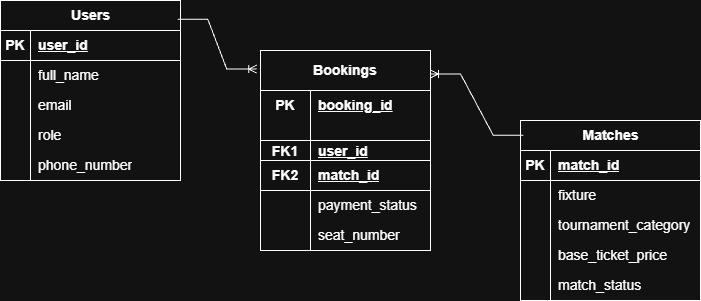

The diagram above was exported from draw.io. Its source (the exported page's mxGraphModel, read from the mxfile embedded in the PNG):
<mxGraphModel dx="774" dy="471" grid="1" gridSize="10" guides="1" tooltips="1" connect="1" arrows="1" fold="1" page="1" pageScale="1" pageWidth="827" pageHeight="1169" math="0" shadow="0">
  <root>
    <mxCell id="0" />
    <mxCell id="1" parent="0" />
    <mxCell id="E6XTMFxGwfGfK3T0ABAr-15" parent="1" style="shape=table;startSize=30;container=1;collapsible=1;childLayout=tableLayout;fixedRows=1;rowLines=0;fontStyle=1;align=center;resizeLast=1;html=1;fontSize=14;" value="Users" vertex="1">
      <mxGeometry height="180" width="180" x="30" y="370" as="geometry" />
    </mxCell>
    <mxCell id="E6XTMFxGwfGfK3T0ABAr-16" parent="E6XTMFxGwfGfK3T0ABAr-15" style="shape=tableRow;horizontal=0;startSize=0;swimlaneHead=0;swimlaneBody=0;fillColor=none;collapsible=0;dropTarget=0;points=[[0,0.5],[1,0.5]];portConstraint=eastwest;top=0;left=0;right=0;bottom=1;fontSize=14;" value="" vertex="1">
      <mxGeometry height="30" width="180" y="30" as="geometry" />
    </mxCell>
    <mxCell id="E6XTMFxGwfGfK3T0ABAr-17" parent="E6XTMFxGwfGfK3T0ABAr-16" style="shape=partialRectangle;connectable=0;fillColor=none;top=0;left=0;bottom=0;right=0;fontStyle=1;overflow=hidden;whiteSpace=wrap;html=1;fontSize=14;" value="PK" vertex="1">
      <mxGeometry height="30" width="30" as="geometry">
        <mxRectangle height="30" width="30" as="alternateBounds" />
      </mxGeometry>
    </mxCell>
    <mxCell id="E6XTMFxGwfGfK3T0ABAr-18" parent="E6XTMFxGwfGfK3T0ABAr-16" style="shape=partialRectangle;connectable=0;fillColor=none;top=0;left=0;bottom=0;right=0;align=left;spacingLeft=6;fontStyle=5;overflow=hidden;whiteSpace=wrap;html=1;fontSize=14;" value="&lt;font&gt;user_id&lt;/font&gt;" vertex="1">
      <mxGeometry height="30" width="150" x="30" as="geometry">
        <mxRectangle height="30" width="150" as="alternateBounds" />
      </mxGeometry>
    </mxCell>
    <mxCell id="E6XTMFxGwfGfK3T0ABAr-19" parent="E6XTMFxGwfGfK3T0ABAr-15" style="shape=tableRow;horizontal=0;startSize=0;swimlaneHead=0;swimlaneBody=0;fillColor=none;collapsible=0;dropTarget=0;points=[[0,0.5],[1,0.5]];portConstraint=eastwest;top=0;left=0;right=0;bottom=0;fontSize=14;" value="" vertex="1">
      <mxGeometry height="30" width="180" y="60" as="geometry" />
    </mxCell>
    <mxCell id="E6XTMFxGwfGfK3T0ABAr-20" parent="E6XTMFxGwfGfK3T0ABAr-19" style="shape=partialRectangle;connectable=0;fillColor=none;top=0;left=0;bottom=0;right=0;editable=1;overflow=hidden;whiteSpace=wrap;html=1;fontSize=14;" value="" vertex="1">
      <mxGeometry height="30" width="30" as="geometry">
        <mxRectangle height="30" width="30" as="alternateBounds" />
      </mxGeometry>
    </mxCell>
    <mxCell id="E6XTMFxGwfGfK3T0ABAr-21" parent="E6XTMFxGwfGfK3T0ABAr-19" style="shape=partialRectangle;connectable=0;fillColor=none;top=0;left=0;bottom=0;right=0;align=left;spacingLeft=6;overflow=hidden;whiteSpace=wrap;html=1;fontSize=14;" value="full_name" vertex="1">
      <mxGeometry height="30" width="150" x="30" as="geometry">
        <mxRectangle height="30" width="150" as="alternateBounds" />
      </mxGeometry>
    </mxCell>
    <mxCell id="E6XTMFxGwfGfK3T0ABAr-22" parent="E6XTMFxGwfGfK3T0ABAr-15" style="shape=tableRow;horizontal=0;startSize=0;swimlaneHead=0;swimlaneBody=0;fillColor=none;collapsible=0;dropTarget=0;points=[[0,0.5],[1,0.5]];portConstraint=eastwest;top=0;left=0;right=0;bottom=0;fontSize=14;" value="" vertex="1">
      <mxGeometry height="30" width="180" y="90" as="geometry" />
    </mxCell>
    <mxCell id="E6XTMFxGwfGfK3T0ABAr-23" parent="E6XTMFxGwfGfK3T0ABAr-22" style="shape=partialRectangle;connectable=0;fillColor=none;top=0;left=0;bottom=0;right=0;editable=1;overflow=hidden;whiteSpace=wrap;html=1;fontSize=14;" value="" vertex="1">
      <mxGeometry height="30" width="30" as="geometry">
        <mxRectangle height="30" width="30" as="alternateBounds" />
      </mxGeometry>
    </mxCell>
    <mxCell id="E6XTMFxGwfGfK3T0ABAr-24" parent="E6XTMFxGwfGfK3T0ABAr-22" style="shape=partialRectangle;connectable=0;fillColor=none;top=0;left=0;bottom=0;right=0;align=left;spacingLeft=6;overflow=hidden;whiteSpace=wrap;html=1;fontSize=14;" value="email" vertex="1">
      <mxGeometry height="30" width="150" x="30" as="geometry">
        <mxRectangle height="30" width="150" as="alternateBounds" />
      </mxGeometry>
    </mxCell>
    <mxCell id="E6XTMFxGwfGfK3T0ABAr-25" parent="E6XTMFxGwfGfK3T0ABAr-15" style="shape=tableRow;horizontal=0;startSize=0;swimlaneHead=0;swimlaneBody=0;fillColor=none;collapsible=0;dropTarget=0;points=[[0,0.5],[1,0.5]];portConstraint=eastwest;top=0;left=0;right=0;bottom=0;fontSize=14;" value="" vertex="1">
      <mxGeometry height="30" width="180" y="120" as="geometry" />
    </mxCell>
    <mxCell id="E6XTMFxGwfGfK3T0ABAr-26" parent="E6XTMFxGwfGfK3T0ABAr-25" style="shape=partialRectangle;connectable=0;fillColor=none;top=0;left=0;bottom=0;right=0;editable=1;overflow=hidden;whiteSpace=wrap;html=1;fontSize=14;" value="" vertex="1">
      <mxGeometry height="30" width="30" as="geometry">
        <mxRectangle height="30" width="30" as="alternateBounds" />
      </mxGeometry>
    </mxCell>
    <mxCell id="E6XTMFxGwfGfK3T0ABAr-27" parent="E6XTMFxGwfGfK3T0ABAr-25" style="shape=partialRectangle;connectable=0;fillColor=none;top=0;left=0;bottom=0;right=0;align=left;spacingLeft=6;overflow=hidden;whiteSpace=wrap;html=1;fontSize=14;" value="role" vertex="1">
      <mxGeometry height="30" width="150" x="30" as="geometry">
        <mxRectangle height="30" width="150" as="alternateBounds" />
      </mxGeometry>
    </mxCell>
    <mxCell id="E6XTMFxGwfGfK3T0ABAr-51" parent="E6XTMFxGwfGfK3T0ABAr-15" style="shape=tableRow;horizontal=0;startSize=0;swimlaneHead=0;swimlaneBody=0;fillColor=none;collapsible=0;dropTarget=0;points=[[0,0.5],[1,0.5]];portConstraint=eastwest;top=0;left=0;right=0;bottom=0;fontSize=14;" value="" vertex="1">
      <mxGeometry height="30" width="180" y="150" as="geometry" />
    </mxCell>
    <mxCell id="E6XTMFxGwfGfK3T0ABAr-52" parent="E6XTMFxGwfGfK3T0ABAr-51" style="shape=partialRectangle;connectable=0;fillColor=none;top=0;left=0;bottom=0;right=0;editable=1;overflow=hidden;whiteSpace=wrap;html=1;fontSize=14;" value="" vertex="1">
      <mxGeometry height="30" width="30" as="geometry">
        <mxRectangle height="30" width="30" as="alternateBounds" />
      </mxGeometry>
    </mxCell>
    <mxCell id="E6XTMFxGwfGfK3T0ABAr-53" parent="E6XTMFxGwfGfK3T0ABAr-51" style="shape=partialRectangle;connectable=0;fillColor=none;top=0;left=0;bottom=0;right=0;align=left;spacingLeft=6;overflow=hidden;whiteSpace=wrap;html=1;fontSize=14;" value="phone_number" vertex="1">
      <mxGeometry height="30" width="150" x="30" as="geometry">
        <mxRectangle height="30" width="150" as="alternateBounds" />
      </mxGeometry>
    </mxCell>
    <mxCell id="E6XTMFxGwfGfK3T0ABAr-54" parent="1" style="shape=table;startSize=30;container=1;collapsible=1;childLayout=tableLayout;fixedRows=1;rowLines=0;fontStyle=1;align=center;resizeLast=1;html=1;fontSize=14;" value="Matches" vertex="1">
      <mxGeometry height="180" width="180" x="550" y="490" as="geometry" />
    </mxCell>
    <mxCell id="E6XTMFxGwfGfK3T0ABAr-55" parent="E6XTMFxGwfGfK3T0ABAr-54" style="shape=tableRow;horizontal=0;startSize=0;swimlaneHead=0;swimlaneBody=0;fillColor=none;collapsible=0;dropTarget=0;points=[[0,0.5],[1,0.5]];portConstraint=eastwest;top=0;left=0;right=0;bottom=1;fontSize=14;" value="" vertex="1">
      <mxGeometry height="30" width="180" y="30" as="geometry" />
    </mxCell>
    <mxCell id="E6XTMFxGwfGfK3T0ABAr-56" parent="E6XTMFxGwfGfK3T0ABAr-55" style="shape=partialRectangle;connectable=0;fillColor=none;top=0;left=0;bottom=0;right=0;fontStyle=1;overflow=hidden;whiteSpace=wrap;html=1;fontSize=14;" value="PK" vertex="1">
      <mxGeometry height="30" width="30" as="geometry">
        <mxRectangle height="30" width="30" as="alternateBounds" />
      </mxGeometry>
    </mxCell>
    <mxCell id="E6XTMFxGwfGfK3T0ABAr-57" parent="E6XTMFxGwfGfK3T0ABAr-55" style="shape=partialRectangle;connectable=0;fillColor=none;top=0;left=0;bottom=0;right=0;align=left;spacingLeft=6;fontStyle=5;overflow=hidden;whiteSpace=wrap;html=1;fontSize=14;" value="match_id" vertex="1">
      <mxGeometry height="30" width="150" x="30" as="geometry">
        <mxRectangle height="30" width="150" as="alternateBounds" />
      </mxGeometry>
    </mxCell>
    <mxCell id="E6XTMFxGwfGfK3T0ABAr-58" parent="E6XTMFxGwfGfK3T0ABAr-54" style="shape=tableRow;horizontal=0;startSize=0;swimlaneHead=0;swimlaneBody=0;fillColor=none;collapsible=0;dropTarget=0;points=[[0,0.5],[1,0.5]];portConstraint=eastwest;top=0;left=0;right=0;bottom=0;fontSize=14;" value="" vertex="1">
      <mxGeometry height="30" width="180" y="60" as="geometry" />
    </mxCell>
    <mxCell id="E6XTMFxGwfGfK3T0ABAr-59" parent="E6XTMFxGwfGfK3T0ABAr-58" style="shape=partialRectangle;connectable=0;fillColor=none;top=0;left=0;bottom=0;right=0;editable=1;overflow=hidden;whiteSpace=wrap;html=1;fontSize=14;" value="" vertex="1">
      <mxGeometry height="30" width="30" as="geometry">
        <mxRectangle height="30" width="30" as="alternateBounds" />
      </mxGeometry>
    </mxCell>
    <mxCell id="E6XTMFxGwfGfK3T0ABAr-60" parent="E6XTMFxGwfGfK3T0ABAr-58" style="shape=partialRectangle;connectable=0;fillColor=none;top=0;left=0;bottom=0;right=0;align=left;spacingLeft=6;overflow=hidden;whiteSpace=wrap;html=1;fontSize=14;" value="fixture" vertex="1">
      <mxGeometry height="30" width="150" x="30" as="geometry">
        <mxRectangle height="30" width="150" as="alternateBounds" />
      </mxGeometry>
    </mxCell>
    <mxCell id="E6XTMFxGwfGfK3T0ABAr-61" parent="E6XTMFxGwfGfK3T0ABAr-54" style="shape=tableRow;horizontal=0;startSize=0;swimlaneHead=0;swimlaneBody=0;fillColor=none;collapsible=0;dropTarget=0;points=[[0,0.5],[1,0.5]];portConstraint=eastwest;top=0;left=0;right=0;bottom=0;fontSize=14;" value="" vertex="1">
      <mxGeometry height="30" width="180" y="90" as="geometry" />
    </mxCell>
    <mxCell id="E6XTMFxGwfGfK3T0ABAr-62" parent="E6XTMFxGwfGfK3T0ABAr-61" style="shape=partialRectangle;connectable=0;fillColor=none;top=0;left=0;bottom=0;right=0;editable=1;overflow=hidden;whiteSpace=wrap;html=1;fontSize=14;" value="" vertex="1">
      <mxGeometry height="30" width="30" as="geometry">
        <mxRectangle height="30" width="30" as="alternateBounds" />
      </mxGeometry>
    </mxCell>
    <mxCell id="E6XTMFxGwfGfK3T0ABAr-63" parent="E6XTMFxGwfGfK3T0ABAr-61" style="shape=partialRectangle;connectable=0;fillColor=none;top=0;left=0;bottom=0;right=0;align=left;spacingLeft=6;overflow=hidden;whiteSpace=wrap;html=1;fontSize=14;" value="tournament_category" vertex="1">
      <mxGeometry height="30" width="150" x="30" as="geometry">
        <mxRectangle height="30" width="150" as="alternateBounds" />
      </mxGeometry>
    </mxCell>
    <mxCell id="E6XTMFxGwfGfK3T0ABAr-64" parent="E6XTMFxGwfGfK3T0ABAr-54" style="shape=tableRow;horizontal=0;startSize=0;swimlaneHead=0;swimlaneBody=0;fillColor=none;collapsible=0;dropTarget=0;points=[[0,0.5],[1,0.5]];portConstraint=eastwest;top=0;left=0;right=0;bottom=0;fontSize=14;" value="" vertex="1">
      <mxGeometry height="30" width="180" y="120" as="geometry" />
    </mxCell>
    <mxCell id="E6XTMFxGwfGfK3T0ABAr-65" parent="E6XTMFxGwfGfK3T0ABAr-64" style="shape=partialRectangle;connectable=0;fillColor=none;top=0;left=0;bottom=0;right=0;editable=1;overflow=hidden;whiteSpace=wrap;html=1;fontSize=14;" value="" vertex="1">
      <mxGeometry height="30" width="30" as="geometry">
        <mxRectangle height="30" width="30" as="alternateBounds" />
      </mxGeometry>
    </mxCell>
    <mxCell id="E6XTMFxGwfGfK3T0ABAr-66" parent="E6XTMFxGwfGfK3T0ABAr-64" style="shape=partialRectangle;connectable=0;fillColor=none;top=0;left=0;bottom=0;right=0;align=left;spacingLeft=6;overflow=hidden;whiteSpace=wrap;html=1;fontSize=14;" value="base_ticket_price" vertex="1">
      <mxGeometry height="30" width="150" x="30" as="geometry">
        <mxRectangle height="30" width="150" as="alternateBounds" />
      </mxGeometry>
    </mxCell>
    <mxCell id="E6XTMFxGwfGfK3T0ABAr-67" parent="E6XTMFxGwfGfK3T0ABAr-54" style="shape=tableRow;horizontal=0;startSize=0;swimlaneHead=0;swimlaneBody=0;fillColor=none;collapsible=0;dropTarget=0;points=[[0,0.5],[1,0.5]];portConstraint=eastwest;top=0;left=0;right=0;bottom=0;fontSize=14;" value="" vertex="1">
      <mxGeometry height="30" width="180" y="150" as="geometry" />
    </mxCell>
    <mxCell id="E6XTMFxGwfGfK3T0ABAr-68" parent="E6XTMFxGwfGfK3T0ABAr-67" style="shape=partialRectangle;connectable=0;fillColor=none;top=0;left=0;bottom=0;right=0;editable=1;overflow=hidden;whiteSpace=wrap;html=1;fontSize=14;" value="" vertex="1">
      <mxGeometry height="30" width="30" as="geometry">
        <mxRectangle height="30" width="30" as="alternateBounds" />
      </mxGeometry>
    </mxCell>
    <mxCell id="E6XTMFxGwfGfK3T0ABAr-69" parent="E6XTMFxGwfGfK3T0ABAr-67" style="shape=partialRectangle;connectable=0;fillColor=none;top=0;left=0;bottom=0;right=0;align=left;spacingLeft=6;overflow=hidden;whiteSpace=wrap;html=1;fontSize=14;" value="match_status" vertex="1">
      <mxGeometry height="30" width="150" x="30" as="geometry">
        <mxRectangle height="30" width="150" as="alternateBounds" />
      </mxGeometry>
    </mxCell>
    <mxCell id="E6XTMFxGwfGfK3T0ABAr-112" parent="1" style="shape=table;startSize=40;container=1;collapsible=1;childLayout=tableLayout;fixedRows=1;rowLines=0;fontStyle=1;align=center;resizeLast=1;html=1;whiteSpace=wrap;fontSize=14;" value="&lt;span style=&quot;white-space: nowrap;&quot;&gt;Bookings&lt;/span&gt;" vertex="1">
      <mxGeometry height="200" width="170" x="290" y="420" as="geometry" />
    </mxCell>
    <mxCell id="E6XTMFxGwfGfK3T0ABAr-113" parent="E6XTMFxGwfGfK3T0ABAr-112" style="shape=tableRow;horizontal=0;startSize=0;swimlaneHead=0;swimlaneBody=0;fillColor=none;collapsible=0;dropTarget=0;points=[[0,0.5],[1,0.5]];portConstraint=eastwest;top=0;left=0;right=0;bottom=0;html=1;fontSize=14;" value="" vertex="1">
      <mxGeometry height="30" width="170" y="40" as="geometry" />
    </mxCell>
    <mxCell id="E6XTMFxGwfGfK3T0ABAr-114" parent="E6XTMFxGwfGfK3T0ABAr-113" style="shape=partialRectangle;connectable=0;fillColor=none;top=0;left=0;bottom=0;right=0;fontStyle=1;overflow=hidden;html=1;whiteSpace=wrap;fontSize=14;" value="PK" vertex="1">
      <mxGeometry height="30" width="50" as="geometry">
        <mxRectangle height="30" width="50" as="alternateBounds" />
      </mxGeometry>
    </mxCell>
    <mxCell id="E6XTMFxGwfGfK3T0ABAr-115" parent="E6XTMFxGwfGfK3T0ABAr-113" style="shape=partialRectangle;connectable=0;fillColor=none;top=0;left=0;bottom=0;right=0;align=left;spacingLeft=6;fontStyle=5;overflow=hidden;html=1;whiteSpace=wrap;fontSize=14;" value="booking_id" vertex="1">
      <mxGeometry height="30" width="120" x="50" as="geometry">
        <mxRectangle height="30" width="120" as="alternateBounds" />
      </mxGeometry>
    </mxCell>
    <mxCell id="E6XTMFxGwfGfK3T0ABAr-116" parent="E6XTMFxGwfGfK3T0ABAr-112" style="shape=tableRow;horizontal=0;startSize=0;swimlaneHead=0;swimlaneBody=0;fillColor=none;collapsible=0;dropTarget=0;points=[[0,0.5],[1,0.5]];portConstraint=eastwest;top=0;left=0;right=0;bottom=1;html=1;fontSize=14;" value="" vertex="1">
      <mxGeometry height="20" width="170" y="70" as="geometry" />
    </mxCell>
    <mxCell id="E6XTMFxGwfGfK3T0ABAr-117" parent="E6XTMFxGwfGfK3T0ABAr-116" style="shape=partialRectangle;connectable=0;fillColor=none;top=0;left=0;bottom=0;right=0;fontStyle=1;overflow=hidden;html=1;whiteSpace=wrap;fontSize=14;" value="" vertex="1">
      <mxGeometry height="20" width="50" as="geometry">
        <mxRectangle height="20" width="50" as="alternateBounds" />
      </mxGeometry>
    </mxCell>
    <mxCell id="E6XTMFxGwfGfK3T0ABAr-118" parent="E6XTMFxGwfGfK3T0ABAr-116" style="shape=partialRectangle;connectable=0;fillColor=none;top=0;left=0;bottom=0;right=0;align=left;spacingLeft=6;fontStyle=5;overflow=hidden;html=1;whiteSpace=wrap;fontSize=14;" value="" vertex="1">
      <mxGeometry height="20" width="120" x="50" as="geometry">
        <mxRectangle height="20" width="120" as="alternateBounds" />
      </mxGeometry>
    </mxCell>
    <mxCell id="E6XTMFxGwfGfK3T0ABAr-125" parent="E6XTMFxGwfGfK3T0ABAr-112" style="shape=tableRow;horizontal=0;startSize=0;swimlaneHead=0;swimlaneBody=0;fillColor=none;collapsible=0;dropTarget=0;points=[[0,0.5],[1,0.5]];portConstraint=eastwest;top=0;left=0;right=0;bottom=1;html=1;fontSize=14;" value="" vertex="1">
      <mxGeometry height="20" width="170" y="90" as="geometry" />
    </mxCell>
    <mxCell id="E6XTMFxGwfGfK3T0ABAr-126" parent="E6XTMFxGwfGfK3T0ABAr-125" style="shape=partialRectangle;connectable=0;fillColor=none;top=0;left=0;bottom=0;right=0;fontStyle=1;overflow=hidden;html=1;whiteSpace=wrap;fontSize=14;" value="FK1" vertex="1">
      <mxGeometry height="20" width="50" as="geometry">
        <mxRectangle height="20" width="50" as="alternateBounds" />
      </mxGeometry>
    </mxCell>
    <mxCell id="E6XTMFxGwfGfK3T0ABAr-127" parent="E6XTMFxGwfGfK3T0ABAr-125" style="shape=partialRectangle;connectable=0;fillColor=none;top=0;left=0;bottom=0;right=0;align=left;spacingLeft=6;fontStyle=5;overflow=hidden;html=1;whiteSpace=wrap;fontSize=14;" value="user_id" vertex="1">
      <mxGeometry height="20" width="120" x="50" as="geometry">
        <mxRectangle height="20" width="120" as="alternateBounds" />
      </mxGeometry>
    </mxCell>
    <mxCell id="E6XTMFxGwfGfK3T0ABAr-128" parent="E6XTMFxGwfGfK3T0ABAr-112" style="shape=tableRow;horizontal=0;startSize=0;swimlaneHead=0;swimlaneBody=0;fillColor=none;collapsible=0;dropTarget=0;points=[[0,0.5],[1,0.5]];portConstraint=eastwest;top=0;left=0;right=0;bottom=1;html=1;fontSize=14;" value="" vertex="1">
      <mxGeometry height="30" width="170" y="110" as="geometry" />
    </mxCell>
    <mxCell id="E6XTMFxGwfGfK3T0ABAr-129" parent="E6XTMFxGwfGfK3T0ABAr-128" style="shape=partialRectangle;connectable=0;fillColor=none;top=0;left=0;bottom=0;right=0;fontStyle=1;overflow=hidden;html=1;whiteSpace=wrap;fontSize=14;" value="FK2" vertex="1">
      <mxGeometry height="30" width="50" as="geometry">
        <mxRectangle height="30" width="50" as="alternateBounds" />
      </mxGeometry>
    </mxCell>
    <mxCell id="E6XTMFxGwfGfK3T0ABAr-130" parent="E6XTMFxGwfGfK3T0ABAr-128" style="shape=partialRectangle;connectable=0;fillColor=none;top=0;left=0;bottom=0;right=0;align=left;spacingLeft=6;fontStyle=5;overflow=hidden;html=1;whiteSpace=wrap;fontSize=14;" value="match_id" vertex="1">
      <mxGeometry height="30" width="120" x="50" as="geometry">
        <mxRectangle height="30" width="120" as="alternateBounds" />
      </mxGeometry>
    </mxCell>
    <mxCell id="E6XTMFxGwfGfK3T0ABAr-119" parent="E6XTMFxGwfGfK3T0ABAr-112" style="shape=tableRow;horizontal=0;startSize=0;swimlaneHead=0;swimlaneBody=0;fillColor=none;collapsible=0;dropTarget=0;points=[[0,0.5],[1,0.5]];portConstraint=eastwest;top=0;left=0;right=0;bottom=0;html=1;fontSize=14;" value="" vertex="1">
      <mxGeometry height="30" width="170" y="140" as="geometry" />
    </mxCell>
    <mxCell id="E6XTMFxGwfGfK3T0ABAr-120" parent="E6XTMFxGwfGfK3T0ABAr-119" style="shape=partialRectangle;connectable=0;fillColor=none;top=0;left=0;bottom=0;right=0;editable=1;overflow=hidden;html=1;whiteSpace=wrap;fontSize=14;" value="" vertex="1">
      <mxGeometry height="30" width="50" as="geometry">
        <mxRectangle height="30" width="50" as="alternateBounds" />
      </mxGeometry>
    </mxCell>
    <mxCell id="E6XTMFxGwfGfK3T0ABAr-121" parent="E6XTMFxGwfGfK3T0ABAr-119" style="shape=partialRectangle;connectable=0;fillColor=none;top=0;left=0;bottom=0;right=0;align=left;spacingLeft=6;overflow=hidden;html=1;whiteSpace=wrap;fontSize=14;" value="payment_status" vertex="1">
      <mxGeometry height="30" width="120" x="50" as="geometry">
        <mxRectangle height="30" width="120" as="alternateBounds" />
      </mxGeometry>
    </mxCell>
    <mxCell id="E6XTMFxGwfGfK3T0ABAr-122" parent="E6XTMFxGwfGfK3T0ABAr-112" style="shape=tableRow;horizontal=0;startSize=0;swimlaneHead=0;swimlaneBody=0;fillColor=none;collapsible=0;dropTarget=0;points=[[0,0.5],[1,0.5]];portConstraint=eastwest;top=0;left=0;right=0;bottom=0;html=1;fontSize=14;" value="" vertex="1">
      <mxGeometry height="30" width="170" y="170" as="geometry" />
    </mxCell>
    <mxCell id="E6XTMFxGwfGfK3T0ABAr-123" parent="E6XTMFxGwfGfK3T0ABAr-122" style="shape=partialRectangle;connectable=0;fillColor=none;top=0;left=0;bottom=0;right=0;editable=1;overflow=hidden;html=1;whiteSpace=wrap;fontSize=14;" value="" vertex="1">
      <mxGeometry height="30" width="50" as="geometry">
        <mxRectangle height="30" width="50" as="alternateBounds" />
      </mxGeometry>
    </mxCell>
    <mxCell id="E6XTMFxGwfGfK3T0ABAr-124" parent="E6XTMFxGwfGfK3T0ABAr-122" style="shape=partialRectangle;connectable=0;fillColor=none;top=0;left=0;bottom=0;right=0;align=left;spacingLeft=6;overflow=hidden;html=1;whiteSpace=wrap;fontSize=14;" value="seat_number" vertex="1">
      <mxGeometry height="30" width="120" x="50" as="geometry">
        <mxRectangle height="30" width="120" as="alternateBounds" />
      </mxGeometry>
    </mxCell>
    <mxCell id="E6XTMFxGwfGfK3T0ABAr-134" edge="1" parent="1" source="E6XTMFxGwfGfK3T0ABAr-15" style="edgeStyle=entityRelationEdgeStyle;fontSize=14;html=1;endArrow=ERoneToMany;rounded=0;entryX=-0.022;entryY=0.093;entryDx=0;entryDy=0;entryPerimeter=0;exitX=0.985;exitY=0.104;exitDx=0;exitDy=0;exitPerimeter=0;" target="E6XTMFxGwfGfK3T0ABAr-112" value="">
      <mxGeometry height="100" relative="1" width="100" as="geometry">
        <mxPoint x="370" y="510" as="sourcePoint" />
        <mxPoint x="470" y="410" as="targetPoint" />
      </mxGeometry>
    </mxCell>
    <mxCell id="E6XTMFxGwfGfK3T0ABAr-136" edge="1" parent="1" source="E6XTMFxGwfGfK3T0ABAr-54" style="edgeStyle=entityRelationEdgeStyle;fontSize=14;html=1;endArrow=ERoneToMany;rounded=0;exitX=0.015;exitY=0.082;exitDx=0;exitDy=0;exitPerimeter=0;entryX=1;entryY=0.117;entryDx=0;entryDy=0;entryPerimeter=0;" target="E6XTMFxGwfGfK3T0ABAr-112" value="">
      <mxGeometry height="100" relative="1" width="100" as="geometry">
        <mxPoint x="370" y="510" as="sourcePoint" />
        <mxPoint x="520" y="420" as="targetPoint" />
      </mxGeometry>
    </mxCell>
  </root>
</mxGraphModel>